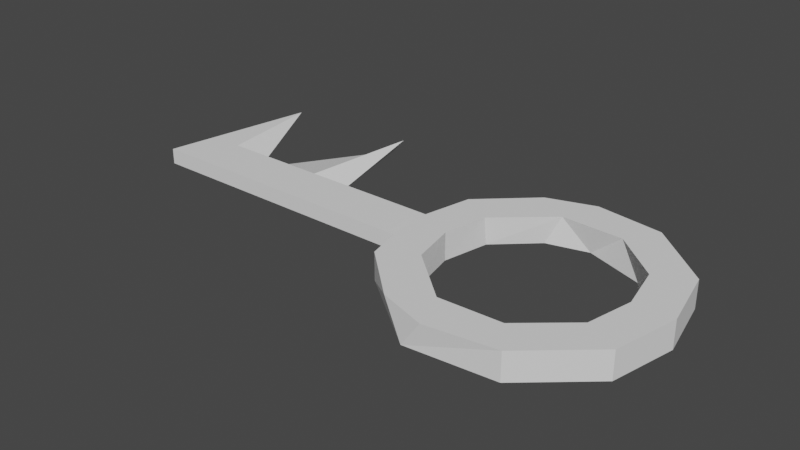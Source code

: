 # Source: Key.blend  (saved by Blender 2.92.15; exported with 4.5.12 LTS)
import bpy
from mathutils import Matrix  # noqa: F401  (used for matrix-valued properties, if any)

bpy.ops.wm.read_factory_settings(use_empty=True)
scene = bpy.context.scene
scene.name = 'Scene'

# ---- collections
col_collection = bpy.data.collections.new('Collection'); scene.collection.children.link(col_collection)

# ---- world
world_world = bpy.data.worlds.new('World'); scene.world = world_world
world_world.use_nodes = True; world_world.node_tree.nodes.clear()
_N = world_world.node_tree.nodes; _L = world_world.node_tree.links
n0 = _N.new('ShaderNodeOutputWorld'); n0.name = 'World Output'; n0.location = (300, 300)
n1 = _N.new('ShaderNodeBackground'); n1.name = 'Background'; n1.location = (10, 300)
n1.inputs[0].default_value = (0.05088, 0.05088, 0.05088, 1.0)
_L.new(n1.outputs[0], n0.inputs[0])
n0.is_active_output = True
world_world.color = (0.05088, 0.05088, 0.05088)
world_world.use_sun_shadow = False
world_world.sun_shadow_jitter_overblur = 0.0

# ---- meshes
me_cylinder = bpy.data.meshes.new('Cylinder')
me_cylinder.from_pydata([(0.0, 1.0, -1.0), (0.0, 1.0, -0.7856), (0.1951, 0.9808, -1.0), (0.1951, 0.9808, -0.7856), (0.3827, 0.9239, -1.0), (0.3827, 0.9239, -0.7856), (0.5556, 0.8315, -1.0), (0.5556, 0.8315, -0.7856), (0.7071, 0.7071, -1.0), (0.7071, 0.7071, -0.7856), (0.8315, 0.5556, -1.0), (0.8315, 0.5556, -0.7856), (0.9239, 0.3827, -1.0), (0.9239, 0.3827, -0.7856), (0.9808, 0.1951, -1.0), (0.9808, 0.1951, -0.7856), (1.0, 7.55e-08, -1.0), (1.0, 7.55e-08, -0.7856), (0.9808, -0.1951, -1.0), (0.9808, -0.1951, -0.7856), (0.9239, -0.3827, -1.0), (0.9239, -0.3827, -0.7856), (0.8315, -0.5556, -1.0), (0.8315, -0.5556, -0.7856), (0.7071, -0.7071, -1.0), (0.7071, -0.7071, -0.7856), (0.5556, -0.8315, -1.0), (0.5556, -0.8315, -0.7856), (0.3827, -0.9239, -1.0), (0.3827, -0.9239, -0.7856), (0.1951, -0.9808, -1.0), (0.1951, -0.9808, -0.7856), (-3.258e-07, -1.0, -1.0), (-3.258e-07, -1.0, -0.7856), (-0.1951, -0.9808, -1.0), (-0.1951, -0.9808, -0.7856), (-0.3827, -0.9239, -1.0), (-0.3827, -0.9239, -0.7856), (-0.5556, -0.8315, -1.0), (-0.5556, -0.8315, -0.7856), (-0.7071, -0.7071, -1.0), (-0.7071, -0.7071, -0.7856), (-0.8315, -0.5556, -1.0), (-0.8315, -0.5556, -0.7856), (-0.9239, -0.3827, -1.0), (-0.9239, -0.3827, -0.7856), (-0.9808, -0.1951, -1.0), (-0.9808, -0.1951, -0.7856), (-1.0, 9.656e-07, -1.0), (-1.0, 9.656e-07, -0.7856), (-0.9808, 0.1951, -1.0), (-0.9808, 0.1951, -0.7856), (-0.9239, 0.3827, -1.0), (-0.9239, 0.3827, -0.7856), (-0.8315, 0.5556, -1.0), (-0.8315, 0.5556, -0.7856), (-0.7071, 0.7071, -1.0), (-0.7071, 0.7071, -0.7856), (-0.5556, 0.8315, -1.0), (-0.5556, 0.8315, -0.7856), (-0.3827, 0.9239, -1.0), (-0.3827, 0.9239, -0.7856), (-0.1951, 0.9808, -1.0), (-0.1951, 0.9808, -0.7856), (0.0, 0.72, -1.0), (0.0, 0.72, -0.7856), (-0.6467, -0.2755, -1.0), (-0.6467, -0.2755, -0.7856), (0.1366, 0.7062, -1.0), (0.1366, 0.7062, -0.7856), (-0.6865, -0.1405, -1.0), (-0.6865, -0.1405, -0.7856), (0.2679, 0.6652, -1.0), (0.2679, 0.6652, -0.7856), (-0.7, 6.952e-07, -1.0), (-0.7, 6.952e-07, -0.7856), (0.3889, 0.5987, -1.0), (0.3889, 0.5987, -0.7856), (-0.6865, 0.1405, -1.0), (-0.6865, 0.1405, -0.7856), (0.495, 0.5091, -1.0), (0.495, 0.5091, -0.7856), (-0.6467, 0.2755, -1.0), (-0.6467, 0.2755, -0.7856), (0.582, 0.4, -1.0), (0.582, 0.4, -0.7856), (-0.582, 0.4, -1.0), (-0.582, 0.4, -0.7856), (0.6467, 0.2755, -1.0), (0.6467, 0.2755, -0.7856), (-0.495, 0.5091, -1.0), (-0.495, 0.5091, -0.7856), (0.6865, 0.1405, -1.0), (0.6865, 0.1405, -0.7856), (-0.3889, 0.5987, -1.0), (-0.3889, 0.5987, -0.7856), (0.7, 5.436e-08, -1.0), (0.7, 5.436e-08, -0.7856), (-0.2679, 0.6652, -1.0), (-0.2679, 0.6652, -0.7856), (0.6865, -0.1405, -1.0), (0.6865, -0.1405, -0.7856), (-0.1366, 0.7062, -1.0), (-0.1366, 0.7062, -0.7856), (0.6467, -0.2755, -1.0), (0.6467, -0.2755, -0.7856), (0.582, -0.4, -1.0), (0.582, -0.4, -0.7856), (0.495, -0.5091, -1.0), (0.495, -0.5091, -0.7856), (0.2679, -0.6652, -0.7856), (0.3889, -0.5987, -1.0), (0.3889, -0.5987, -0.7856), (0.2679, -0.6652, -1.0), (0.1366, -0.7062, -1.0), (0.1366, -0.7062, -0.7856), (-2.281e-07, -0.72, -1.0), (-2.281e-07, -0.72, -0.7856), (-0.1366, -0.7062, -1.0), (-0.1366, -0.7062, -0.7856), (-0.2679, -0.6652, -1.0), (-0.2679, -0.6652, -0.7856), (-0.582, -0.4, -0.7856), (-0.3889, -0.5987, -0.7856), (-0.495, -0.5091, -0.7856), (-0.3889, -0.5987, -1.0), (-0.495, -0.5091, -1.0), (-0.582, -0.4, -1.0)], [], [(0, 1, 3, 2), (2, 3, 5, 4), (4, 5, 7, 6), (6, 7, 9, 8), (8, 9, 11, 10), (10, 11, 13, 12), (12, 13, 15, 14), (14, 15, 17, 16), (16, 17, 19, 18), (18, 19, 21, 20), (20, 21, 23, 22), (22, 23, 25, 24), (24, 25, 27, 26), (26, 27, 29, 28), (28, 29, 31, 30), (30, 31, 33, 32), (32, 33, 35, 34), (34, 35, 37, 36), (36, 37, 39, 38), (38, 39, 41, 40), (40, 41, 43, 42), (42, 43, 45, 44), (44, 45, 47, 46), (46, 47, 49, 48), (48, 49, 51, 50), (50, 51, 53, 52), (52, 53, 55, 54), (54, 55, 57, 56), (56, 57, 59, 58), (58, 59, 61, 60), (60, 61, 63, 62), (62, 63, 1, 0), (65, 64, 68, 69), (69, 68, 72, 73), (73, 72, 76, 77), (77, 76, 80, 81), (80, 84, 85, 81), (84, 88, 89, 85), (88, 92, 93, 89), (93, 92, 96, 97), (96, 100, 101, 97), (105, 101, 100, 104), (104, 106, 107, 105), (106, 108, 109, 107), (108, 111, 112, 109), (110, 112, 111, 113), (114, 115, 110, 113), (114, 116, 117, 115), (116, 118, 119, 117), (118, 120, 121, 119), (120, 125, 123, 121), (124, 123, 125, 126), (127, 122, 124, 126), (66, 67, 122, 127), (67, 66, 70, 71), (71, 70, 74, 75), (75, 74, 78, 79), (82, 83, 79, 78), (83, 82, 86, 87), (87, 86, 90, 91), (91, 90, 94, 95), (95, 94, 98, 99), (99, 98, 102, 103), (64, 65, 103, 102), (73, 5, 3, 1, 63, 61, 59, 57, 55, 53, 51, 49, 47, 45, 43, 41, 39, 37, 121, 123, 124, 122, 67, 71, 75, 79, 83, 87, 91, 95, 99, 103, 65, 69), (121, 37, 35, 33, 31, 29, 27, 25, 23, 21, 19, 17, 15, 13, 11, 9, 7, 5, 73, 77, 81, 85, 89, 93, 97, 101, 105, 107, 109, 112, 110, 115, 117, 119), (102, 62, 0, 2, 4, 6, 8, 10, 12, 14, 16, 18, 20, 22, 24, 26, 28, 30, 114, 113, 111, 108, 106, 104, 100, 96, 92, 88, 84, 80, 76, 72, 68, 64), (30, 32, 34, 36, 38, 40, 42, 44, 46, 48, 50, 52, 54, 56, 58, 60, 62, 102, 98, 94, 90, 86, 82, 78, 74, 70, 66, 127, 126, 125, 120, 118, 116, 114)])
_uv = me_cylinder.uv_layers.new(name='UVMap')
_uv.uv.foreach_set('vector', [1.0, 0.5, 1.0, 1.0, 0.9688, 1.0, 0.9688, 0.5, 0.9688, 0.5, 0.9688, 1.0, 0.9375, 1.0, 0.9375, 0.5, 0.9375, 0.5, 0.9375, 1.0, 0.9062, 1.0, 0.9062, 0.5, 0.9062, 0.5, 0.9062, 1.0, 0.875, 1.0, 0.875, 0.5, 0.875, 0.5, 0.875, 1.0, 0.8438, 1.0, 0.8438, 0.5, 0.8438, 0.5, 0.8438, 1.0, 0.8125, 1.0, 0.8125, 0.5, 0.8125, 0.5, 0.8125, 1.0, 0.7812, 1.0, 0.7812, 0.5, 0.7812, 0.5, 0.7812, 1.0, 0.75, 1.0, 0.75, 0.5, 0.75, 0.5, 0.75, 1.0, 0.7188, 1.0, 0.7188, 0.5, 0.7188, 0.5, 0.7188, 1.0, 0.6875, 1.0, 0.6875, 0.5, 0.6875, 0.5, 0.6875, 1.0, 0.6562, 1.0, 0.6562, 0.5, 0.6562, 0.5, 0.6562, 1.0, 0.625, 1.0, 0.625, 0.5, 0.625, 0.5, 0.625, 1.0, 0.5938, 1.0, 0.5938, 0.5, 0.5938, 0.5, 0.5938, 1.0, 0.5625, 1.0, 0.5625, 0.5, 0.5625, 0.5, 0.5625, 1.0, 0.5312, 1.0, 0.5312, 0.5, 0.5312, 0.5, 0.5312, 1.0, 0.5, 1.0, 0.5, 0.5, 0.5, 0.5, 0.5, 1.0, 0.4688, 1.0, 0.4688, 0.5, 0.4688, 0.5, 0.4688, 1.0, 0.4375, 1.0, 0.4375, 0.5, 0.4375, 0.5, 0.4375, 1.0, 0.4062, 1.0, 0.4062, 0.5, 0.4062, 0.5, 0.4062, 1.0, 0.375, 1.0, 0.375, 0.5, 0.375, 0.5, 0.375, 1.0, 0.3438, 1.0, 0.3438, 0.5, 0.3438, 0.5, 0.3438, 1.0, 0.3125, 1.0, 0.3125, 0.5, 0.3125, 0.5, 0.3125, 1.0, 0.2812, 1.0, 0.2812, 0.5, 0.2812, 0.5, 0.2812, 1.0, 0.25, 1.0, 0.25, 0.5, 0.25, 0.5, 0.25, 1.0, 0.2188, 1.0, 0.2188, 0.5, 0.2188, 0.5, 0.2188, 1.0, 0.1875, 1.0, 0.1875, 0.5, 0.1875, 0.5, 0.1875, 1.0, 0.1562, 1.0, 0.1562, 0.5, 0.1562, 0.5, 0.1562, 1.0, 0.125, 1.0, 0.125, 0.5, 0.125, 0.5, 0.125, 1.0, 0.09375, 1.0, 0.09375, 0.5, 0.09375, 0.5, 0.09375, 1.0, 0.0625, 1.0, 0.0625, 0.5, 0.0625, 0.5, 0.0625, 1.0, 0.03125, 1.0, 0.03125, 0.5, 0.03125, 0.5, 0.03125, 1.0, 0.0, 1.0, 0.0, 0.5, 1.0, 0.9099, 1.0, 0.5549, 0.9688, 0.5549, 0.9688, 0.9099, 0.9688, 0.9099, 0.9688, 0.5549, 0.9375, 0.5549, 0.9375, 0.9099, 0.9375, 0.9099, 0.9375, 0.5549, 0.9062, 0.5549, 0.9062, 0.9099, 0.9062, 0.9099, 0.9062, 0.5549, 0.875, 0.5549, 0.875, 0.9099, 0.875, 0.5549, 0.8438, 0.5549, 0.8438, 0.9099, 0.875, 0.9099, 0.8438, 0.5549, 0.8125, 0.5549, 0.8125, 0.9099, 0.8438, 0.9099, 0.8125, 0.5549, 0.7812, 0.5549, 0.7812, 0.9099, 0.8125, 0.9099, 0.7812, 0.9099, 0.7812, 0.5549, 0.75, 0.5549, 0.75, 0.9099, 0.75, 0.5549, 0.7188, 0.5549, 0.7188, 0.9099, 0.75, 0.9099, 0.6875, 0.9099, 0.7188, 0.9099, 0.7188, 0.5549, 0.6875, 0.5549, 0.6875, 0.5549, 0.6562, 0.5549, 0.6562, 0.9099, 0.6875, 0.9099, 0.6562, 0.5549, 0.625, 0.5549, 0.625, 0.9099, 0.6562, 0.9099, 0.625, 0.5549, 0.5938, 0.5549, 0.5938, 0.9099, 0.625, 0.9099, 0.5625, 0.9099, 0.5938, 0.9099, 0.5938, 0.5549, 0.5625, 0.5549, 0.5312, 0.5549, 0.5312, 0.9099, 0.5625, 0.9099, 0.5625, 0.5549, 0.5312, 0.5549, 0.5, 0.5549, 0.5, 0.9099, 0.5312, 0.9099, 0.5, 0.5549, 0.4688, 0.5549, 0.4688, 0.9099, 0.5, 0.9099, 0.4688, 0.5549, 0.4375, 0.5549, 0.4375, 0.9099, 0.4688, 0.9099, 0.4375, 0.5549, 0.4062, 0.5549, 0.4062, 0.9099, 0.4375, 0.9099, 0.375, 0.9099, 0.4062, 0.9099, 0.4063, 0.5549, 0.375, 0.5549, 0.3438, 0.5549, 0.3438, 0.9099, 0.375, 0.9099, 0.375, 0.5549, 0.3125, 0.5549, 0.3125, 0.9099, 0.3438, 0.9099, 0.3438, 0.5549, 0.3125, 0.9099, 0.3125, 0.5549, 0.2812, 0.5549, 0.2812, 0.9099, 0.2812, 0.9099, 0.2812, 0.5549, 0.25, 0.5549, 0.25, 0.9099, 0.25, 0.9099, 0.25, 0.5549, 0.2188, 0.5549, 0.2188, 0.9099, 0.1875, 0.5549, 0.1875, 0.9099, 0.2188, 0.9099, 0.2188, 0.5549, 0.1875, 0.9099, 0.1875, 0.5549, 0.1562, 0.5549, 0.1562, 0.9099, 0.1562, 0.9099, 0.1562, 0.5549, 0.125, 0.5549, 0.125, 0.9099, 0.125, 0.9099, 0.125, 0.5549, 0.09375, 0.5549, 0.09375, 0.9099, 0.09375, 0.9099, 0.09375, 0.5549, 0.0625, 0.5549, 0.0625, 0.9099, 0.0625, 0.9099, 0.0625, 0.5549, 0.03125, 0.5549, 0.03125, 0.9099, 0.0, 0.5549, 0.0, 0.9099, 0.03125, 0.9099, 0.03125, 0.5549, 0.3143, 0.4096, 0.3418, 0.4717, 0.2968, 0.4854, 0.25, 0.49, 0.2032, 0.4854, 0.1582, 0.4717, 0.1167, 0.4496, 0.08029, 0.4197, 0.05045, 0.3833, 0.02827, 0.3418, 0.01461, 0.2968, 0.01, 0.25, 0.01461, 0.2032, 0.02827, 0.1582, 0.05045, 0.1167, 0.08029, 0.08029, 0.1167, 0.05045, 0.1582, 0.02827, 0.1857, 0.09035, 0.1567, 0.1063, 0.1312, 0.1278, 0.1103, 0.154, 0.09479, 0.1839, 0.08523, 0.2163, 0.082, 0.25, 0.08523, 0.2837, 0.09479, 0.3161, 0.1103, 0.346, 0.1312, 0.3722, 0.1567, 0.3937, 0.1857, 0.4096, 0.2172, 0.4195, 0.25, 0.4228, 0.2828, 0.4195, 0.1857, 0.09035, 0.1582, 0.02827, 0.2032, 0.01461, 0.25, 0.01, 0.2968, 0.01461, 0.3418, 0.02827, 0.3833, 0.05045, 0.4197, 0.08029, 0.4496, 0.1167, 0.4717, 0.1582, 0.4854, 0.2032, 0.49, 0.25, 0.4854, 0.2968, 0.4717, 0.3418, 0.4496, 0.3833, 0.4197, 0.4197, 0.3833, 0.4496, 0.3418, 0.4717, 0.3143, 0.4096, 0.3433, 0.3937, 0.3688, 0.3722, 0.3897, 0.346, 0.4052, 0.3161, 0.4148, 0.2837, 0.418, 0.25, 0.4148, 0.2163, 0.4052, 0.1839, 0.3897, 0.154, 0.3688, 0.1278, 0.3433, 0.1063, 0.3143, 0.09035, 0.2828, 0.08052, 0.25, 0.0772, 0.2172, 0.08052, 0.7172, 0.4195, 0.7032, 0.4854, 0.75, 0.49, 0.7968, 0.4854, 0.8418, 0.4717, 0.8833, 0.4496, 0.9197, 0.4197, 0.9496, 0.3833, 0.9717, 0.3418, 0.9854, 0.2968, 0.99, 0.25, 0.9854, 0.2032, 0.9717, 0.1582, 0.9496, 0.1167, 0.9197, 0.08029, 0.8833, 0.05045, 0.8418, 0.02827, 0.7968, 0.01461, 0.7828, 0.08052, 0.8143, 0.09035, 0.8433, 0.1063, 0.8688, 0.1278, 0.8897, 0.154, 0.9052, 0.1839, 0.9148, 0.2163, 0.918, 0.25, 0.9148, 0.2837, 0.9052, 0.3161, 0.8897, 0.346, 0.8688, 0.3722, 0.8433, 0.3937, 0.8143, 0.4096, 0.7828, 0.4195, 0.75, 0.4228, 0.7968, 0.01461, 0.75, 0.01, 0.7032, 0.01461, 0.6582, 0.02827, 0.6167, 0.05045, 0.5803, 0.08029, 0.5504, 0.1167, 0.5283, 0.1582, 0.5146, 0.2032, 0.51, 0.25, 0.5146, 0.2968, 0.5283, 0.3418, 0.5504, 0.3833, 0.5803, 0.4197, 0.6167, 0.4496, 0.6582, 0.4717, 0.7032, 0.4854, 0.7172, 0.4195, 0.6857, 0.4096, 0.6567, 0.3937, 0.6312, 0.3722, 0.6103, 0.346, 0.5948, 0.3161, 0.5852, 0.2837, 0.582, 0.25, 0.5852, 0.2163, 0.5948, 0.1839, 0.6103, 0.154, 0.6312, 0.1278, 0.6567, 0.1063, 0.6857, 0.09035, 0.7172, 0.08052, 0.75, 0.0772, 0.7828, 0.08052])
me_cylinder.use_remesh_fix_poles = True
me_cylinder.use_remesh_preserve_attributes = False
me_cylinder.use_mirror_vertex_groups = False
me_cylinder.update()
me_cube_001 = bpy.data.meshes.new('Cube.001')
me_cube_001.from_pydata([(-0.1331, -1.0, -1.0), (-0.1331, -1.0, 1.0), (-0.1331, 1.0, -1.0), (-0.1331, 1.0, 1.0), (1.0, -1.0, -1.0), (1.0, -1.0, 1.0), (1.0, 1.0, -1.0), (1.0, 1.0, 1.0), (-0.4524, 1.0, -1.0), (-0.4524, -1.0, -1.0), (-0.4524, -1.0, 1.0), (-0.4524, 1.0, 1.0), (-1.189, 1.0, -1.0), (-1.189, -1.0, -1.0), (-1.189, -1.0, 1.0), (-1.189, 1.0, 1.0), (-1.53, 1.0, -1.0), (-1.53, -1.0, -1.0), (-1.53, -1.0, 1.0), (-1.53, 1.0, 1.0), (-0.1331, 5.921, 1.0), (-0.1331, 5.921, -1.0), (-0.4524, 5.921, 1.0), (-0.4524, 5.921, -1.0), (-1.189, 5.482, 1.0), (-1.189, 5.482, -1.0), (-1.53, 5.482, 1.0), (-1.53, 5.482, -1.0)], [], [(2, 0, 9, 8), (2, 3, 7, 6), (6, 7, 5, 4), (4, 5, 1, 0), (2, 6, 4, 0), (7, 3, 1, 5), (10, 11, 15, 14), (11, 3, 20, 22), (0, 1, 10, 9), (1, 3, 11, 10), (14, 15, 19, 18), (8, 9, 13, 12), (11, 8, 12, 15), (9, 10, 14, 13), (17, 18, 19, 16), (12, 13, 17, 16), (16, 19, 26, 27), (13, 14, 18, 17), (20, 21, 23, 22), (3, 2, 21, 20), (2, 8, 23, 21), (8, 11, 22, 23), (24, 25, 27, 26), (15, 12, 25, 24), (19, 15, 24, 26), (12, 16, 27, 25)])
_uv = me_cube_001.uv_layers.new(name='UVMap')
_uv.uv.foreach_set('vector', [0.125, 0.5, 0.125, 0.75, 0.125, 0.75, 0.125, 0.5, 0.375, 0.25, 0.625, 0.25, 0.625, 0.5, 0.375, 0.5, 0.375, 0.5, 0.625, 0.5, 0.625, 0.75, 0.375, 0.75, 0.375, 0.75, 0.625, 0.75, 0.625, 1.0, 0.375, 1.0, 0.125, 0.5, 0.375, 0.5, 0.375, 0.75, 0.125, 0.75, 0.625, 0.5, 0.875, 0.5, 0.875, 0.75, 0.625, 0.75, 0.875, 0.75, 0.875, 0.5, 0.875, 0.5, 0.875, 0.75, 0.875, 0.5, 0.875, 0.5, 0.875, 0.5, 0.875, 0.5, 0.375, 1.0, 0.625, 1.0, 0.625, 1.0, 0.375, 1.0, 0.875, 0.75, 0.875, 0.5, 0.875, 0.5, 0.875, 0.75, 0.875, 0.75, 0.875, 0.5, 0.875, 0.5, 0.875, 0.75, 0.125, 0.5, 0.125, 0.75, 0.125, 0.75, 0.125, 0.5, 0.625, 0.25, 0.375, 0.25, 0.375, 0.25, 0.625, 0.25, 0.375, 1.0, 0.625, 1.0, 0.625, 1.0, 0.375, 1.0, 0.375, 0.0, 0.625, 0.0, 0.625, 0.25, 0.375, 0.25, 0.125, 0.5, 0.125, 0.75, 0.125, 0.75, 0.125, 0.5, 0.375, 0.25, 0.625, 0.25, 0.625, 0.25, 0.375, 0.25, 0.375, 1.0, 0.625, 1.0, 0.625, 1.0, 0.375, 1.0, 0.625, 0.25, 0.375, 0.25, 0.375, 0.25, 0.625, 0.25, 0.625, 0.25, 0.375, 0.25, 0.375, 0.25, 0.625, 0.25, 0.125, 0.5, 0.125, 0.5, 0.125, 0.5, 0.125, 0.5, 0.375, 0.25, 0.625, 0.25, 0.625, 0.25, 0.375, 0.25, 0.625, 0.25, 0.375, 0.25, 0.375, 0.25, 0.625, 0.25, 0.625, 0.25, 0.375, 0.25, 0.375, 0.25, 0.625, 0.25, 0.875, 0.5, 0.875, 0.5, 0.875, 0.5, 0.875, 0.5, 0.125, 0.5, 0.125, 0.5, 0.125, 0.5, 0.125, 0.5])
me_cube_001.use_remesh_fix_poles = True
me_cube_001.use_remesh_preserve_attributes = False
me_cube_001.use_mirror_vertex_groups = False
me_cube_001.update()

# ---- objects
ob_cylinder = bpy.data.objects.new('Cylinder', me_cylinder)
ob_cube = bpy.data.objects.new('Cube', me_cube_001)

# ---- transforms, parenting, visibility, modifiers, constraints
ob_cylinder.location = (0.0, 0.0, 0.8419)
ob_cylinder.lineart.crease_threshold = 0.0
_m = ob_cylinder.modifiers.new('Decimate', 'DECIMATE')
_m.ratio = 0.3553
_m.use_symmetry = True
_m.symmetry_axis = 'Y'
ob_cube.location = (-1.745, 0.0, -0.04392)
ob_cube.scale = (1.0, 0.1879, 0.06159)
ob_cube.lineart.crease_threshold = 0.0
_m = ob_cube.modifiers.new('Decimate', 'DECIMATE')
_m.ratio = 0.4737

# ---- collection membership
col_collection.objects.link(ob_cylinder)
col_collection.objects.link(ob_cube)

# ---- scene / render settings (as saved in the file)
scene.frame_start = 1; scene.frame_end = 250; scene.frame_set(1)
scene.render.engine = 'BLENDER_EEVEE_NEXT'
scene.cycles.use_denoising = False
scene.cycles.samples = 128
scene.cycles.sampling_pattern = 'TABULATED_SOBOL'
scene.cycles.use_adaptive_sampling = False
scene.cycles.use_light_tree = False
scene.view_settings.view_transform = 'Filmic'
bpy.context.view_layer.update()

# ---- added for rendering (the .blend has no active camera and no usable light): camera, sun
cam_auto = bpy.data.cameras.new('AutoCamera')
cam_auto.lens = 50.0
cam_auto.sensor_width = 36.0
cam_auto.clip_end = 1000.0
ob_auto_camera = bpy.data.objects.new('AutoCamera', cam_auto)
scene.collection.objects.link(ob_auto_camera)
ob_auto_camera.location = (3.28384, -5.25517, 3.48613)
ob_auto_camera.rotation_euler = (1.09748, -7.21219e-08, 0.694738)
scene.camera = ob_auto_camera
light_auto_sun = bpy.data.lights.new('AutoSun', 'SUN')
light_auto_sun.energy = 3.0
light_auto_sun.angle = 0.0523599
ob_auto_sun = bpy.data.objects.new('AutoSun', light_auto_sun)
scene.collection.objects.link(ob_auto_sun)
ob_auto_sun.rotation_euler = (0.872665, 0.174533, 0.523599)
bpy.context.view_layer.update()
